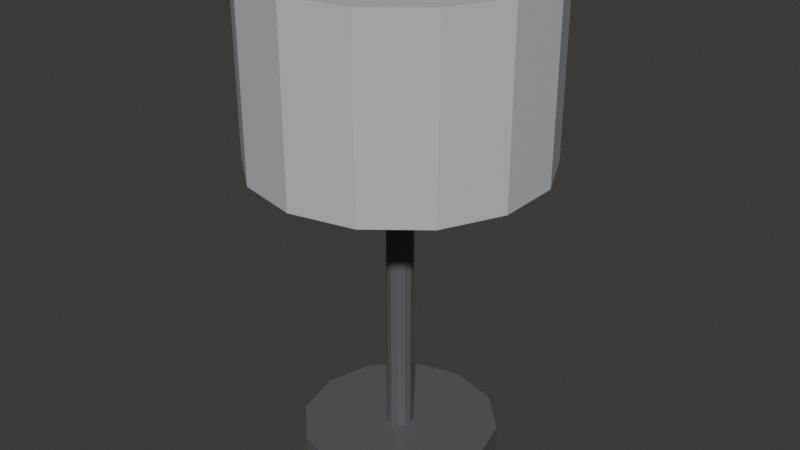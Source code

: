 # Source: ILU_Abajur_Tec_v01.blend  (saved by Blender 4.2.66; exported with 4.5.12 LTS)
import bpy
from mathutils import Matrix  # noqa: F401  (used for matrix-valued properties, if any)

bpy.ops.wm.read_factory_settings(use_empty=True)
scene = bpy.context.scene
scene.name = 'Scene'

# ---- collections
col_collection = bpy.data.collections.new('Collection'); scene.collection.children.link(col_collection)

# ---- materials (node trees are filled in below, after node groups)
mat_polyroom_pbr = bpy.data.materials.new('Polyroom_PBR')

# ---- material node trees
mat_polyroom_pbr.use_nodes = True; mat_polyroom_pbr.node_tree.nodes.clear()
_N = mat_polyroom_pbr.node_tree.nodes; _L = mat_polyroom_pbr.node_tree.links
n0 = _N.new('ShaderNodeOutputMaterial'); n0.name = 'Material Output'; n0.location = (300, 0)
n1 = _N.new('ShaderNodeBsdfPrincipled'); n1.name = 'Principled BSDF'; n1.location = (0, 0)
n2 = _N.new('ShaderNodeVertexColor'); n2.name = 'Color Attribute'; n2.location = (-300, 0)
n2.layer_name = 'Color'
_L.new(n2.outputs[0], n1.inputs[0])
_L.new(n1.outputs[0], n0.inputs[0])
n0.is_active_output = True

# ---- world
world_world = bpy.data.worlds.new('World'); scene.world = world_world
world_world.use_nodes = True; world_world.node_tree.nodes.clear()
_N = world_world.node_tree.nodes; _L = world_world.node_tree.links
n0 = _N.new('ShaderNodeOutputWorld'); n0.name = 'World Output'; n0.location = (300, 300)
n1 = _N.new('ShaderNodeBackground'); n1.name = 'Background'; n1.location = (10, 300)
n1.inputs[0].default_value = (0.05088, 0.05088, 0.05088, 1.0)
_L.new(n1.outputs[0], n0.inputs[0])
n0.is_active_output = True
world_world.color = (0.05088, 0.05088, 0.05088)
world_world.sun_shadow_jitter_overblur = 0.0

# ---- meshes
me_ilu_abajur_tec_v01_mesh = bpy.data.meshes.new('ILU_Abajur_Tec_v01_Mesh')
me_ilu_abajur_tec_v01_mesh.from_pydata([(0.0, 0.11, 0.0), (0.0, 0.11, 0.03), (0.055, 0.09526, 0.0), (0.055, 0.09526, 0.03), (0.09526, 0.055, 0.0), (0.09526, 0.055, 0.03), (0.11, 0.0, 0.0), (0.11, 0.0, 0.03), (0.09526, -0.055, 0.0), (0.09526, -0.055, 0.03), (0.055, -0.09526, 0.0), (0.055, -0.09526, 0.03), (0.0, -0.11, 0.0), (0.0, -0.11, 0.03), (-0.055, -0.09526, 0.0), (-0.055, -0.09526, 0.03), (-0.09526, -0.055, 0.0), (-0.09526, -0.055, 0.03), (-0.11, 0.0, 0.0), (-0.11, 0.0, 0.03), (-0.09526, 0.055, 0.0), (-0.09526, 0.055, 0.03), (-0.055, 0.09526, 0.0), (-0.055, 0.09526, 0.03), (0.0, 0.015, 0.025), (0.0, 0.015, 0.375), (0.0075, 0.01299, 0.025), (0.0075, 0.01299, 0.375), (0.01299, 0.0075, 0.025), (0.01299, 0.0075, 0.375), (0.015, 0.0, 0.025), (0.015, 0.0, 0.375), (0.01299, -0.0075, 0.025), (0.01299, -0.0075, 0.375), (0.0075, -0.01299, 0.025), (0.0075, -0.01299, 0.375), (0.0, -0.015, 0.025), (0.0, -0.015, 0.375), (-0.0075, -0.01299, 0.025), (-0.0075, -0.01299, 0.375), (-0.01299, -0.0075, 0.025), (-0.01299, -0.0075, 0.375), (-0.015, 0.0, 0.025), (-0.015, 0.0, 0.375), (-0.01299, 0.0075, 0.025), (-0.01299, 0.0075, 0.375), (-0.0075, 0.01299, 0.025), (-0.0075, 0.01299, 0.375), (0.0, 0.16, 0.35), (0.0, 0.16, 0.55), (0.06942, 0.1442, 0.35), (0.06942, 0.1442, 0.55), (0.1251, 0.09976, 0.35), (0.1251, 0.09976, 0.55), (0.156, 0.0356, 0.35), (0.156, 0.0356, 0.55), (0.156, -0.0356, 0.35), (0.156, -0.0356, 0.55), (0.1251, -0.09976, 0.35), (0.1251, -0.09976, 0.55), (0.06942, -0.1442, 0.35), (0.06942, -0.1442, 0.55), (0.0, -0.16, 0.35), (0.0, -0.16, 0.55), (-0.06942, -0.1442, 0.35), (-0.06942, -0.1442, 0.55), (-0.1251, -0.09976, 0.35), (-0.1251, -0.09976, 0.55), (-0.156, -0.0356, 0.35), (-0.156, -0.0356, 0.55), (-0.156, 0.0356, 0.35), (-0.156, 0.0356, 0.55), (-0.1251, 0.09976, 0.35), (-0.1251, 0.09976, 0.55), (-0.06942, 0.1442, 0.35), (-0.06942, 0.1442, 0.55), (0.01763, 0.02427, 0.432), (0.03054, 0.04204, 0.41), (0.03527, 0.04854, 0.38), (0.03054, 0.04204, 0.35), (0.01763, 0.02427, 0.328), (0.02853, 0.009271, 0.432), (0.04942, 0.01606, 0.41), (0.05706, 0.01854, 0.38), (0.04942, 0.01606, 0.35), (0.02853, 0.009271, 0.328), (0.02853, -0.009271, 0.432), (0.04942, -0.01606, 0.41), (0.05706, -0.01854, 0.38), (0.04942, -0.01606, 0.35), (0.02853, -0.009271, 0.328), (0.01763, -0.02427, 0.432), (0.03054, -0.04204, 0.41), (0.03527, -0.04854, 0.38), (0.03054, -0.04204, 0.35), (0.01763, -0.02427, 0.328), (2.794e-09, -0.03, 0.432), (0.0, -0.05196, 0.41), (5.588e-09, -0.06, 0.38), (0.0, -0.05196, 0.35), (2.794e-09, -0.03, 0.328), (-0.01763, -0.02427, 0.432), (-0.03054, -0.04204, 0.41), (-0.03527, -0.04854, 0.38), (-0.03054, -0.04204, 0.35), (-0.01763, -0.02427, 0.328), (0.0, 0.0, 0.32), (-0.02853, -0.009271, 0.432), (-0.04942, -0.01606, 0.41), (-0.05706, -0.01854, 0.38), (-0.04942, -0.01606, 0.35), (-0.02853, -0.009271, 0.328), (0.0, 0.0, 0.44), (-0.02853, 0.009271, 0.432), (-0.04942, 0.01606, 0.41), (-0.05706, 0.01854, 0.38), (-0.04942, 0.01606, 0.35), (-0.02853, 0.009271, 0.328), (-0.01763, 0.02427, 0.432), (-0.03054, 0.04204, 0.41), (-0.03527, 0.04854, 0.38), (-0.03054, 0.04204, 0.35), (-0.01763, 0.02427, 0.328), (-2.794e-09, 0.03, 0.432), (-3.725e-09, 0.05196, 0.41), (-5.588e-09, 0.06, 0.38), (-3.725e-09, 0.05196, 0.35), (-2.794e-09, 0.03, 0.328)], [], [(0, 1, 3, 2), (2, 3, 5, 4), (4, 5, 7, 6), (6, 7, 9, 8), (8, 9, 11, 10), (10, 11, 13, 12), (12, 13, 15, 14), (14, 15, 17, 16), (16, 17, 19, 18), (18, 19, 21, 20), (3, 1, 23, 21, 19, 17, 15, 13, 11, 9, 7, 5), (20, 21, 23, 22), (22, 23, 1, 0), (0, 2, 4, 6, 8, 10, 12, 14, 16, 18, 20, 22), (24, 25, 27, 26), (26, 27, 29, 28), (28, 29, 31, 30), (30, 31, 33, 32), (32, 33, 35, 34), (34, 35, 37, 36), (36, 37, 39, 38), (38, 39, 41, 40), (40, 41, 43, 42), (42, 43, 45, 44), (27, 25, 47, 45, 43, 41, 39, 37, 35, 33, 31, 29), (44, 45, 47, 46), (46, 47, 25, 24), (24, 26, 28, 30, 32, 34, 36, 38, 40, 42, 44, 46), (48, 49, 51, 50), (50, 51, 53, 52), (52, 53, 55, 54), (54, 55, 57, 56), (56, 57, 59, 58), (58, 59, 61, 60), (60, 61, 63, 62), (62, 63, 65, 64), (64, 65, 67, 66), (66, 67, 69, 68), (68, 69, 71, 70), (70, 71, 73, 72), (51, 49, 75, 73, 71, 69, 67, 65, 63, 61, 59, 57, 55, 53), (72, 73, 75, 74), (74, 75, 49, 48), (48, 50, 52, 54, 56, 58, 60, 62, 64, 66, 68, 70, 72, 74), (127, 126, 79, 80), (125, 124, 77, 78), (123, 112, 76), (106, 127, 80), (126, 125, 78, 79), (124, 123, 76, 77), (78, 77, 82, 83), (76, 112, 81), (106, 80, 85), (79, 78, 83, 84), (77, 76, 81, 82), (80, 79, 84, 85), (81, 112, 86), (106, 85, 90), (84, 83, 88, 89), (82, 81, 86, 87), (85, 84, 89, 90), (83, 82, 87, 88), (106, 90, 95), (89, 88, 93, 94), (87, 86, 91, 92), (90, 89, 94, 95), (88, 87, 92, 93), (86, 112, 91), (106, 95, 100), (94, 93, 98, 99), (92, 91, 96, 97), (95, 94, 99, 100), (93, 92, 97, 98), (91, 112, 96), (106, 100, 105), (99, 98, 103, 104), (97, 96, 101, 102), (100, 99, 104, 105), (98, 97, 102, 103), (96, 112, 101), (104, 103, 109, 110), (102, 101, 107, 108), (105, 104, 110, 111), (103, 102, 108, 109), (101, 112, 107), (106, 105, 111), (108, 107, 113, 114), (111, 110, 116, 117), (109, 108, 114, 115), (107, 112, 113), (106, 111, 117), (110, 109, 115, 116), (117, 116, 121, 122), (115, 114, 119, 120), (113, 112, 118), (106, 117, 122), (116, 115, 120, 121), (114, 113, 118, 119), (122, 121, 126, 127), (120, 119, 124, 125), (118, 112, 123), (106, 122, 127), (121, 120, 125, 126), (119, 118, 123, 124)])
_uv = me_ilu_abajur_tec_v01_mesh.uv_layers.new(name='UVMap')
_uv.uv.foreach_set('vector', [0.9597, 0.4452, 0.9257, 0.4452, 0.9257, 0.3807, 0.9597, 0.3807, 0.9597, 0.3807, 0.9257, 0.3807, 0.9257, 0.3248, 0.9597, 0.3248, 0.9578, 0.6473, 0.9917, 0.6473, 0.9929, 0.7097, 0.959, 0.7097, 0.959, 0.7097, 0.9929, 0.7097, 0.9917, 0.7721, 0.9578, 0.7721, 0.7877, 0.9715, 0.7537, 0.9715, 0.7537, 0.9156, 0.7877, 0.9156, 0.7877, 0.9156, 0.7537, 0.9156, 0.7537, 0.851, 0.7877, 0.851, 0.7877, 0.851, 0.7537, 0.851, 0.7537, 0.7951, 0.7877, 0.7951, 0.9436, 0.8634, 0.9096, 0.8634, 0.9096, 0.8177, 0.9436, 0.8177, 0.9436, 0.8177, 0.9096, 0.8177, 0.9096, 0.7554, 0.9436, 0.7554, 0.9436, 0.7554, 0.9096, 0.7554, 0.9096, 0.693, 0.9436, 0.693, 0.2803, 0.5928, 0.248, 0.5368, 0.248, 0.4723, 0.2803, 0.4164, 0.3362, 0.3841, 0.4008, 0.3841, 0.4567, 0.4164, 0.489, 0.4723, 0.489, 0.5368, 0.4567, 0.5928, 0.4008, 0.625, 0.3362, 0.625, 0.9436, 0.693, 0.9096, 0.693, 0.9096, 0.6473, 0.9436, 0.6473, 0.9597, 0.5012, 0.9257, 0.5012, 0.9257, 0.4452, 0.9597, 0.4452, 0.5032, 0.5368, 0.5032, 0.4723, 0.5354, 0.4164, 0.5913, 0.3841, 0.6559, 0.3841, 0.7118, 0.4164, 0.7441, 0.4723, 0.7441, 0.5368, 0.7118, 0.5928, 0.6559, 0.625, 0.5913, 0.625, 0.5354, 0.5928, 0.8095, 0.9122, 0.8095, 0.5153, 0.8183, 0.5153, 0.8183, 0.9122, 0.8183, 0.9122, 0.8183, 0.5153, 0.826, 0.5153, 0.826, 0.9122, 0.8784, 0.9113, 0.8784, 0.5155, 0.8869, 0.5153, 0.8869, 0.9111, 0.8869, 0.9111, 0.8869, 0.5153, 0.8954, 0.5155, 0.8954, 0.9113, 0.8401, 0.9122, 0.8401, 0.5153, 0.8478, 0.5153, 0.8478, 0.9122, 0.8478, 0.9122, 0.8478, 0.5153, 0.8566, 0.5153, 0.8566, 0.9122, 0.8566, 0.9122, 0.8566, 0.5153, 0.8642, 0.5153, 0.8642, 0.9122, 0.7583, 0.7809, 0.7583, 0.3841, 0.7645, 0.3841, 0.7645, 0.7809, 0.7645, 0.7809, 0.7645, 0.3841, 0.773, 0.3841, 0.773, 0.7809, 0.773, 0.7809, 0.773, 0.3841, 0.7815, 0.3841, 0.7815, 0.7809, 0.7473, 0.2996, 0.7429, 0.2919, 0.7429, 0.2831, 0.7473, 0.2755, 0.7549, 0.2711, 0.7637, 0.2711, 0.7714, 0.2755, 0.7758, 0.2831, 0.7758, 0.2919, 0.7714, 0.2996, 0.7637, 0.304, 0.7549, 0.304, 0.7815, 0.7809, 0.7815, 0.3841, 0.7877, 0.3841, 0.7877, 0.7809, 0.8019, 0.9122, 0.8019, 0.5153, 0.8095, 0.5153, 0.8095, 0.9122, 0.7429, 0.339, 0.7429, 0.3302, 0.7473, 0.3225, 0.7549, 0.3181, 0.7637, 0.3181, 0.7714, 0.3225, 0.7758, 0.3302, 0.7758, 0.339, 0.7714, 0.3466, 0.7637, 0.351, 0.7549, 0.351, 0.7473, 0.3466, 0.5598, 0.866, 0.5598, 0.6392, 0.6405, 0.6392, 0.6405, 0.866, 0.6405, 0.866, 0.6405, 0.6392, 0.7145, 0.6392, 0.7145, 0.866, 0.248, 0.8679, 0.248, 0.6418, 0.3208, 0.6392, 0.3208, 0.8654, 0.3208, 0.8654, 0.3208, 0.6392, 0.4015, 0.6392, 0.4015, 0.8654, 0.4015, 0.8654, 0.4015, 0.6392, 0.4742, 0.6418, 0.4742, 0.8679, 0.00709, 0.9519, 0.00709, 0.7252, 0.08108, 0.7252, 0.08108, 0.9519, 0.08108, 0.9519, 0.08108, 0.7252, 0.1618, 0.7252, 0.1618, 0.9519, 0.1618, 0.9519, 0.1618, 0.7252, 0.2332, 0.7252, 0.2332, 0.9519, 0.2339, 0.711, 0.00709, 0.711, 0.00709, 0.6606, 0.2339, 0.6606, 0.2339, 0.6606, 0.00709, 0.6606, 0.00709, 0.5879, 0.2339, 0.5879, 0.2339, 0.5879, 0.00709, 0.5879, 0.00709, 0.5072, 0.2339, 0.5072, 0.2339, 0.5072, 0.00709, 0.5072, 0.00709, 0.4344, 0.2339, 0.4344, 0.1052, 0.3519, 0.04212, 0.3016, 0.00709, 0.2289, 0.00709, 0.1481, 0.04212, 0.07539, 0.1052, 0.02506, 0.184, 0.00709, 0.2627, 0.02506, 0.3258, 0.07539, 0.3608, 0.1481, 0.3608, 0.2289, 0.3258, 0.3016, 0.2627, 0.3519, 0.184, 0.3699, 0.2339, 0.4344, 0.00709, 0.4344, 0.00709, 0.3841, 0.2339, 0.3841, 0.4884, 0.866, 0.4884, 0.6392, 0.5598, 0.6392, 0.5598, 0.866, 0.41, 0.3016, 0.375, 0.2289, 0.375, 0.1481, 0.41, 0.07539, 0.4731, 0.02506, 0.5519, 0.00709, 0.6306, 0.02506, 0.6937, 0.07539, 0.7287, 0.1481, 0.7287, 0.2289, 0.6937, 0.3016, 0.6306, 0.3519, 0.5519, 0.3699, 0.4731, 0.3519, 0.9132, 0.2569, 0.9068, 0.232, 0.9431, 0.232, 0.9342, 0.2569, 0.9044, 0.198, 0.9068, 0.164, 0.9431, 0.164, 0.9464, 0.198, 0.8189, 0.09352, 0.7989, 0.066, 0.8313, 0.07652, 0.7989, 0.198, 0.7789, 0.2255, 0.7666, 0.2085, 0.9068, 0.232, 0.9044, 0.198, 0.9464, 0.198, 0.9431, 0.232, 0.9068, 0.164, 0.9132, 0.1391, 0.9342, 0.1391, 0.9431, 0.164, 0.9042, 0.1172, 0.8707, 0.1098, 0.8691, 0.08033, 0.9024, 0.08315, 0.8313, 0.07652, 0.7989, 0.066, 0.8313, 0.05549, 0.7989, 0.198, 0.7666, 0.2085, 0.7666, 0.1875, 0.9386, 0.1098, 0.9042, 0.1172, 0.9024, 0.08315, 0.937, 0.08033, 0.855, 0.08421, 0.8313, 0.07652, 0.8313, 0.05549, 0.855, 0.0478, 0.7666, 0.2085, 0.7429, 0.2162, 0.7429, 0.1798, 0.7666, 0.1875, 0.8313, 0.05549, 0.7989, 0.066, 0.8189, 0.03849, 0.7989, 0.198, 0.7666, 0.1875, 0.7789, 0.1705, 0.937, 0.08033, 0.9024, 0.08315, 0.9024, 0.0411, 0.937, 0.04392, 0.855, 0.0478, 0.8313, 0.05549, 0.8189, 0.03849, 0.8336, 0.01834, 0.9636, 0.07264, 0.937, 0.08033, 0.937, 0.04392, 0.9636, 0.05162, 0.9024, 0.08315, 0.8691, 0.08033, 0.8691, 0.04392, 0.9024, 0.0411, 0.7989, 0.198, 0.7789, 0.1705, 0.7989, 0.164, 0.937, 0.04392, 0.9024, 0.0411, 0.9042, 0.00709, 0.9386, 0.01446, 0.8336, 0.01834, 0.8189, 0.03849, 0.7989, 0.03199, 0.7989, 0.00709, 0.7789, 0.1705, 0.7643, 0.1504, 0.7989, 0.1391, 0.7989, 0.164, 0.9024, 0.0411, 0.8691, 0.04392, 0.8707, 0.01446, 0.9042, 0.00709, 0.8189, 0.03849, 0.7989, 0.066, 0.7989, 0.03199, 0.7989, 0.198, 0.7989, 0.164, 0.8189, 0.1705, 0.9128, 0.6083, 0.9096, 0.5742, 0.9515, 0.5742, 0.9492, 0.6083, 0.9128, 0.5402, 0.9218, 0.5153, 0.9428, 0.5153, 0.9492, 0.5402, 0.9218, 0.6332, 0.9128, 0.6083, 0.9492, 0.6083, 0.9428, 0.6332, 0.9096, 0.5742, 0.9128, 0.5402, 0.9492, 0.5402, 0.9515, 0.5742, 0.7989, 0.03199, 0.7989, 0.066, 0.7789, 0.03849, 0.7989, 0.198, 0.8189, 0.1705, 0.8313, 0.1875, 0.9492, 0.6083, 0.9515, 0.5742, 0.9868, 0.5742, 0.9797, 0.6083, 0.7643, 0.01834, 0.7789, 0.03849, 0.7666, 0.05549, 0.7429, 0.0478, 0.8189, 0.1705, 0.8336, 0.1504, 0.855, 0.1798, 0.8313, 0.1875, 0.9515, 0.5742, 0.9492, 0.5402, 0.9797, 0.5402, 0.9868, 0.5742, 0.7789, 0.03849, 0.7989, 0.066, 0.7666, 0.05549, 0.8019, 0.422, 0.8261, 0.3969, 0.845, 0.4252, 0.8183, 0.4464, 0.7429, 0.0478, 0.7666, 0.05549, 0.7666, 0.07652, 0.7429, 0.08421, 0.8313, 0.1875, 0.855, 0.1798, 0.855, 0.2162, 0.8313, 0.2085, 0.8261, 0.3969, 0.8584, 0.3841, 0.8748, 0.4086, 0.845, 0.4252, 0.7666, 0.05549, 0.7989, 0.066, 0.7666, 0.07652, 0.7989, 0.198, 0.8313, 0.1875, 0.8313, 0.2085, 0.8748, 0.4086, 0.8998, 0.4011, 0.9115, 0.4186, 0.8951, 0.4388, 0.8019, 0.4667, 0.8183, 0.4464, 0.8386, 0.4767, 0.8136, 0.4842, 0.845, 0.4252, 0.8748, 0.4086, 0.8951, 0.4388, 0.8684, 0.4601, 0.7666, 0.07652, 0.7989, 0.066, 0.7789, 0.09352, 0.7989, 0.198, 0.8313, 0.2085, 0.8189, 0.2255, 0.8183, 0.4464, 0.845, 0.4252, 0.8684, 0.4601, 0.8386, 0.4767, 0.8189, 0.2255, 0.8336, 0.2457, 0.7989, 0.2569, 0.7989, 0.232, 0.8684, 0.4601, 0.8951, 0.4388, 0.9115, 0.4633, 0.8873, 0.4883, 0.7789, 0.09352, 0.7989, 0.066, 0.7989, 0.1, 0.7989, 0.198, 0.8189, 0.2255, 0.7989, 0.232, 0.8386, 0.4767, 0.8684, 0.4601, 0.8873, 0.4883, 0.855, 0.5012, 0.7643, 0.1137, 0.7789, 0.09352, 0.7989, 0.1, 0.7989, 0.1249, 0.7989, 0.232, 0.7989, 0.2569, 0.7643, 0.2457, 0.7789, 0.2255, 0.8691, 0.198, 0.8762, 0.164, 0.9068, 0.164, 0.9044, 0.198, 0.7989, 0.1, 0.7989, 0.066, 0.8189, 0.09352, 0.7989, 0.198, 0.7989, 0.232, 0.7789, 0.2255, 0.8762, 0.232, 0.8691, 0.198, 0.9044, 0.198, 0.9068, 0.232, 0.7989, 0.1249, 0.7989, 0.1, 0.8189, 0.09352, 0.8336, 0.1137])
_ca = me_ilu_abajur_tec_v01_mesh.color_attributes.new('Color', 'FLOAT_COLOR', 'POINT')
_ca.data.foreach_set('color', [0.12, 0.12, 0.13, 1.0, 0.12, 0.12, 0.13, 1.0, 0.12, 0.12, 0.13, 1.0, 0.12, 0.12, 0.13, 1.0, 0.12, 0.12, 0.13, 1.0, 0.12, 0.12, 0.13, 1.0, 0.12, 0.12, 0.13, 1.0, 0.12, 0.12, 0.13, 1.0, 0.12, 0.12, 0.13, 1.0, 0.12, 0.12, 0.13, 1.0, 0.12, 0.12, 0.13, 1.0, 0.12, 0.12, 0.13, 1.0, 0.12, 0.12, 0.13, 1.0, 0.12, 0.12, 0.13, 1.0, 0.12, 0.12, 0.13, 1.0, 0.12, 0.12, 0.13, 1.0, 0.12, 0.12, 0.13, 1.0, 0.12, 0.12, 0.13, 1.0, 0.12, 0.12, 0.13, 1.0, 0.12, 0.12, 0.13, 1.0, 0.12, 0.12, 0.13, 1.0, 0.12, 0.12, 0.13, 1.0, 0.12, 0.12, 0.13, 1.0, 0.12, 0.12, 0.13, 1.0, 0.12, 0.12, 0.13, 1.0, 0.12, 0.12, 0.13, 1.0, 0.12, 0.12, 0.13, 1.0, 0.12, 0.12, 0.13, 1.0, 0.12, 0.12, 0.13, 1.0, 0.12, 0.12, 0.13, 1.0, 0.12, 0.12, 0.13, 1.0, 0.12, 0.12, 0.13, 1.0, 0.12, 0.12, 0.13, 1.0, 0.12, 0.12, 0.13, 1.0, 0.12, 0.12, 0.13, 1.0, 0.12, 0.12, 0.13, 1.0, 0.12, 0.12, 0.13, 1.0, 0.12, 0.12, 0.13, 1.0, 0.12, 0.12, 0.13, 1.0, 0.12, 0.12, 0.13, 1.0, 0.12, 0.12, 0.13, 1.0, 0.12, 0.12, 0.13, 1.0, 0.12, 0.12, 0.13, 1.0, 0.12, 0.12, 0.13, 1.0, 0.12, 0.12, 0.13, 1.0, 0.12, 0.12, 0.13, 1.0, 0.12, 0.12, 0.13, 1.0, 0.12, 0.12, 0.13, 1.0, 0.55, 0.56, 0.58, 1.0, 0.55, 0.56, 0.58, 1.0, 0.55, 0.56, 0.58, 1.0, 0.55, 0.56, 0.58, 1.0, 0.55, 0.56, 0.58, 1.0, 0.55, 0.56, 0.58, 1.0, 0.55, 0.56, 0.58, 1.0, 0.55, 0.56, 0.58, 1.0, 0.55, 0.56, 0.58, 1.0, 0.55, 0.56, 0.58, 1.0, 0.55, 0.56, 0.58, 1.0, 0.55, 0.56, 0.58, 1.0, 0.55, 0.56, 0.58, 1.0, 0.55, 0.56, 0.58, 1.0, 0.55, 0.56, 0.58, 1.0, 0.55, 0.56, 0.58, 1.0, 0.55, 0.56, 0.58, 1.0, 0.55, 0.56, 0.58, 1.0, 0.55, 0.56, 0.58, 1.0, 0.55, 0.56, 0.58, 1.0, 0.55, 0.56, 0.58, 1.0, 0.55, 0.56, 0.58, 1.0, 0.55, 0.56, 0.58, 1.0, 0.55, 0.56, 0.58, 1.0, 0.55, 0.56, 0.58, 1.0, 0.55, 0.56, 0.58, 1.0, 0.55, 0.56, 0.58, 1.0, 0.55, 0.56, 0.58, 1.0, 1.0, 0.95, 0.8, 1.0, 1.0, 0.95, 0.8, 1.0, 1.0, 0.95, 0.8, 1.0, 1.0, 0.95, 0.8, 1.0, 1.0, 0.95, 0.8, 1.0, 1.0, 0.95, 0.8, 1.0, 1.0, 0.95, 0.8, 1.0, 1.0, 0.95, 0.8, 1.0, 1.0, 0.95, 0.8, 1.0, 1.0, 0.95, 0.8, 1.0, 1.0, 0.95, 0.8, 1.0, 1.0, 0.95, 0.8, 1.0, 1.0, 0.95, 0.8, 1.0, 1.0, 0.95, 0.8, 1.0, 1.0, 0.95, 0.8, 1.0, 1.0, 0.95, 0.8, 1.0, 1.0, 0.95, 0.8, 1.0, 1.0, 0.95, 0.8, 1.0, 1.0, 0.95, 0.8, 1.0, 1.0, 0.95, 0.8, 1.0, 1.0, 0.95, 0.8, 1.0, 1.0, 0.95, 0.8, 1.0, 1.0, 0.95, 0.8, 1.0, 1.0, 0.95, 0.8, 1.0, 1.0, 0.95, 0.8, 1.0, 1.0, 0.95, 0.8, 1.0, 1.0, 0.95, 0.8, 1.0, 1.0, 0.95, 0.8, 1.0, 1.0, 0.95, 0.8, 1.0, 1.0, 0.95, 0.8, 1.0, 1.0, 0.95, 0.8, 1.0, 1.0, 0.95, 0.8, 1.0, 1.0, 0.95, 0.8, 1.0, 1.0, 0.95, 0.8, 1.0, 1.0, 0.95, 0.8, 1.0, 1.0, 0.95, 0.8, 1.0, 1.0, 0.95, 0.8, 1.0, 1.0, 0.95, 0.8, 1.0, 1.0, 0.95, 0.8, 1.0, 1.0, 0.95, 0.8, 1.0, 1.0, 0.95, 0.8, 1.0, 1.0, 0.95, 0.8, 1.0, 1.0, 0.95, 0.8, 1.0, 1.0, 0.95, 0.8, 1.0, 1.0, 0.95, 0.8, 1.0, 1.0, 0.95, 0.8, 1.0, 1.0, 0.95, 0.8, 1.0, 1.0, 0.95, 0.8, 1.0, 1.0, 0.95, 0.8, 1.0, 1.0, 0.95, 0.8, 1.0, 1.0, 0.95, 0.8, 1.0, 1.0, 0.95, 0.8, 1.0])
me_ilu_abajur_tec_v01_mesh.materials.append(mat_polyroom_pbr)
me_ilu_abajur_tec_v01_mesh.update()

# ---- objects
ob_ilu_abajur_tec_v01 = bpy.data.objects.new('ILU_Abajur_Tec_v01', me_ilu_abajur_tec_v01_mesh)

# ---- transforms, parenting, visibility, modifiers, constraints
ob_ilu_abajur_tec_v01.location = (0.0, 0.0, 0.0)

# ---- collection membership
col_collection.objects.link(ob_ilu_abajur_tec_v01)

# ---- scene / render settings (as saved in the file)
scene.frame_start = 1; scene.frame_end = 250; scene.frame_set(1)
scene.render.engine = 'BLENDER_EEVEE_NEXT'
bpy.context.view_layer.update()

# ---- added for rendering (the .blend has no active camera and no usable light): camera, sun
cam_auto = bpy.data.cameras.new('AutoCamera')
cam_auto.lens = 50.0
cam_auto.sensor_width = 36.0
cam_auto.clip_end = 1000.0
ob_auto_camera = bpy.data.objects.new('AutoCamera', cam_auto)
scene.collection.objects.link(ob_auto_camera)
ob_auto_camera.location = (0.65569, -0.786828, 0.799552)
ob_auto_camera.rotation_euler = (1.09748, -7.21219e-08, 0.694738)
scene.camera = ob_auto_camera
light_auto_sun = bpy.data.lights.new('AutoSun', 'SUN')
light_auto_sun.energy = 3.0
light_auto_sun.angle = 0.0523599
ob_auto_sun = bpy.data.objects.new('AutoSun', light_auto_sun)
scene.collection.objects.link(ob_auto_sun)
ob_auto_sun.rotation_euler = (0.872665, 0.174533, 0.523599)
bpy.context.view_layer.update()
